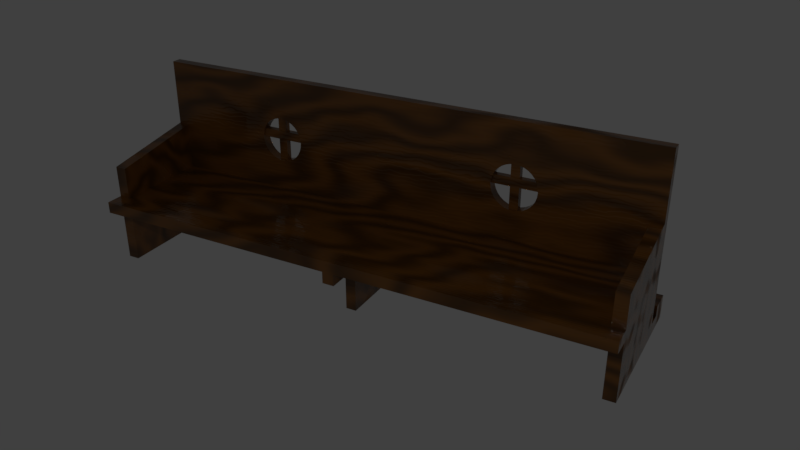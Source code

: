 # Source: seat.blend  (saved by Blender 2.79.0; exported with 4.5.12 LTS)
import bpy
from mathutils import Matrix  # noqa: F401  (used for matrix-valued properties, if any)

bpy.ops.wm.read_factory_settings(use_empty=True)
scene = bpy.context.scene
scene.name = 'Scene'

# ---- collections
col_collection_1 = bpy.data.collections.new('Collection 1'); scene.collection.children.link(col_collection_1)

# ---- materials (node trees are filled in below, after node groups)
mat_wood = bpy.data.materials.new('Wood')
mat_wood.alpha_threshold = 0.0
mat_wood.roughness = 0.5

# ---- material node trees
mat_wood.use_nodes = True; mat_wood.node_tree.nodes.clear()
_N = mat_wood.node_tree.nodes; _L = mat_wood.node_tree.links
n0 = _N.new('ShaderNodeOutputMaterial'); n0.name = 'Material Output'; n0.location = (980, 299)
n1 = _N.new('ShaderNodeMix'); n1.name = 'Mix.002'; n1.location = (412, 70)
n1.data_type = 'RGBA'
n1.blend_type = 'ADD'
n2 = _N.new('ShaderNodeTexCoord'); n2.name = 'Texture Coordinate.002'; n2.location = (-602, -38)
n3 = _N.new('ShaderNodeTexWave'); n3.name = 'Wave Texture.002'; n3.location = (-93, -68)
n3.bands_direction = 'DIAGONAL'
n3.rings_direction = 'SPHERICAL'
n3.inputs[1].default_value = 25.3
n3.inputs[2].default_value = 7.8
n3.inputs[6].default_value = 1.571
n4 = _N.new('ShaderNodeMapping'); n4.name = 'Mapping.002'; n4.location = (-377, -12)
n4.inputs[2].default_value = (0.0, 0.0, 0.6981)
n5 = _N.new('ShaderNodeMapping'); n5.name = 'Mapping'; n5.location = (-377, 929)
n6 = _N.new('ShaderNodeTexWave'); n6.name = 'Wave Texture'; n6.location = (-73, 874)
n6.wave_type = 'RINGS'
n6.bands_direction = 'DIAGONAL'
n6.rings_direction = 'SPHERICAL'
n6.inputs[1].default_value = 2.9
n6.inputs[2].default_value = 14.05
n6.inputs[6].default_value = 1.571
n7 = _N.new('ShaderNodeTexCoord'); n7.name = 'Texture Coordinate'; n7.location = (-601, 903)
n8 = _N.new('ShaderNodeTexCoord'); n8.name = 'Texture Coordinate.003'; n8.location = (-629, 588)
n9 = _N.new('ShaderNodeMapping'); n9.name = 'Mapping.003'; n9.location = (-405, 614)
n9.inputs[2].default_value = (0.0, 0.0, 0.6981)
n10 = _N.new('ShaderNodeTexWave'); n10.name = 'Wave Texture.003'; n10.location = (-121, 558)
n10.bands_direction = 'DIAGONAL'
n10.rings_direction = 'SPHERICAL'
n10.inputs[1].default_value = 25.3
n10.inputs[2].default_value = 7.8
n10.inputs[6].default_value = 1.571
n11 = _N.new('ShaderNodeTexCoord'); n11.name = 'Texture Coordinate.004'; n11.location = (-657, 289)
n12 = _N.new('ShaderNodeMapping'); n12.name = 'Mapping.004'; n12.location = (-432, 315)
n13 = _N.new('ShaderNodeMix'); n13.name = 'Mix'; n13.location = (159, 828)
n13.data_type = 'RGBA'
n13.inputs[6].default_value = (0.1703, 0.06834, 0.0116, 1.0)
n13.inputs[7].default_value = (0.3946, 0.1514, 0.0222, 1.0)
n14 = _N.new('ShaderNodeValToRGB'); n14.name = 'ColorRamp.002'; n14.location = (122, 532)
n14.width = 245
while len(n14.color_ramp.elements) > 1: n14.color_ramp.elements.remove(n14.color_ramp.elements[-1])
n14.color_ramp.elements[0].position = 0.2857; n14.color_ramp.elements[0].color = (0.06674, 0.06674, 0.06674, 1.0)
_e = n14.color_ramp.elements.new(0.7468); _e.color = (0.08091, 0.08091, 0.08091, 1.0)
n15 = _N.new('ShaderNodeMix'); n15.name = 'Mix.001'; n15.location = (496, 712)
n15.data_type = 'RGBA'
n15.blend_type = 'MULTIPLY'
n16 = _N.new('ShaderNodeValToRGB'); n16.name = 'ColorRamp.001'; n16.location = (120, -77)
n16.width = 245
while len(n16.color_ramp.elements) > 1: n16.color_ramp.elements.remove(n16.color_ramp.elements[-1])
n16.color_ramp.elements[0].position = 0.2857; n16.color_ramp.elements[0].color = (0.06674, 0.06674, 0.06674, 1.0)
_e = n16.color_ramp.elements.new(0.7468); _e.color = (0.08091, 0.08091, 0.08091, 1.0)
n17 = _N.new('ShaderNodeTexNoise'); n17.name = 'Musgrave Texture'; n17.location = (-60, 297)
n17.width = 150
n17.normalize = False
n17.inputs[2].default_value = 9.1
n17.inputs[3].default_value = 0.0
n17.inputs[4].default_value = 1.0
n17.inputs[5].default_value = 1.0
n17.inputs[6].default_value = 3.8
n17.inputs[7].default_value = 5.8
n18 = _N.new('ShaderNodeBump'); n18.name = 'Bump.001'; n18.location = (589, 72)
n18.inputs[1].default_value = 0.1
n18.inputs[2].default_value = 1.0
n19 = _N.new('ShaderNodeBsdfPrincipled'); n19.name = 'Principled BSDF'; n19.location = (800, 600)
n19.width = 150
n19.subsurface_method = 'BURLEY'
n19.inputs[3].default_value = 1.45
n19.inputs[9].default_value = (1.0, 1.0, 1.0)
_L.new(n5.outputs[0], n6.inputs[0])
_L.new(n7.outputs[0], n5.inputs[0])
_L.new(n6.outputs[0], n13.inputs[0])
_L.new(n4.outputs[0], n3.inputs[0])
_L.new(n2.outputs[0], n4.inputs[0])
_L.new(n3.outputs[0], n16.inputs[0])
_L.new(n16.outputs[0], n1.inputs[6])
_L.new(n1.outputs[2], n18.inputs[3])
_L.new(n18.outputs[0], n19.inputs[5])
_L.new(n9.outputs[0], n10.inputs[0])
_L.new(n8.outputs[0], n9.inputs[0])
_L.new(n10.outputs[0], n14.inputs[0])
_L.new(n15.outputs[2], n19.inputs[0])
_L.new(n13.outputs[2], n15.inputs[6])
_L.new(n14.outputs[0], n15.inputs[7])
_L.new(n11.outputs[0], n12.inputs[0])
_L.new(n12.outputs[0], n17.inputs[0])
_L.new(n17.outputs[0], n19.inputs[2])
_L.new(n19.outputs[0], n0.inputs[0])
n0.is_active_output = True

# ---- world
world_world = bpy.data.worlds.new('World'); scene.world = world_world
world_world.color = (0.05088, 0.05088, 0.05088)
world_world.use_sun_shadow = False
world_world.sun_shadow_jitter_overblur = 0.0
world_world.cycles.sampling_method = 'MANUAL'

# ---- cameras
cam_camera = bpy.data.cameras.new('Camera')
cam_camera.clip_end = 100.0
cam_camera.lens = 35.0
cam_camera.sensor_width = 32.0
cam_camera.sensor_height = 18.0
cam_camera.ortho_scale = 7.314
cam_camera.dof.focus_distance = 0.0

# ---- lights
light_lamp = bpy.data.lights.new('Lamp', 'POINT')
light_lamp.transmission_factor = 0.0
light_lamp.cutoff_distance = 30.0
light_lamp.energy = 100.0
light_lamp.shadow_buffer_clip_start = 1.001
light_lamp.shadow_soft_size = 0.1
light_lamp.shadow_maximum_resolution = 0.006
light_lamp.use_absolute_resolution = True

# ---- meshes
me_cube_001 = bpy.data.meshes.new('Cube.001')
me_cube_001.from_pydata([(-1.654, -4.5, 1.0), (-1.654, -4.5, 1.2), (-1.654, 4.5, 1.0), (-1.654, 4.5, 1.2), (0.346, -4.5, 1.0), (0.346, -4.5, 1.2), (0.346, 4.5, 1.0), (0.346, 4.5, 1.2), (0.5153, 4.5, 1.2), (0.5153, 4.5, 1.0), (0.5153, -4.5, 1.0), (0.5153, -4.5, 1.2), (0.346, 4.5, 3.2), (0.346, -4.5, 3.2), (0.5153, 4.5, 3.2), (0.5153, -4.5, 3.2), (-1.654, 4.3, 1.0), (-1.654, 4.3, 1.2), (0.346, 4.3, 1.0), (0.346, 4.3, 1.2), (0.5153, 4.3, 1.0), (0.5153, 4.3, 1.2), (0.346, 4.3, 3.2), (0.5153, 4.3, 3.2), (-1.654, -4.3, 1.0), (0.346, -4.3, 1.2), (0.5153, -4.3, 1.2), (0.346, -4.3, 3.2), (0.5153, -4.3, 3.2), (-1.654, -4.3, 1.2), (0.346, -4.3, 1.0), (0.5153, -4.3, 1.0), (-1.354, 4.5, 1.0), (-1.354, 4.5, 1.2), (-1.354, -4.5, 1.0), (-1.354, -4.5, 1.2), (-1.354, 4.3, 1.2), (-1.354, 4.3, 1.0), (-1.354, -4.3, 1.2), (-1.354, -4.3, 1.0), (-1.354, 4.5, 1.755), (0.346, 4.5, 2.031), (0.346, -4.3, 2.031), (0.346, -4.5, 2.031), (0.346, 4.3, 2.031), (-1.354, 4.3, 1.755), (-1.354, -4.3, 1.755), (-1.354, -4.5, 1.755), (0.346, 4.3, -5.96e-08), (0.346, 4.5, -5.96e-08), (-1.354, -4.5, -5.96e-08), (0.346, -4.5, -5.96e-08), (0.5153, 4.3, -5.96e-08), (0.5153, 4.5, -5.96e-08), (0.5153, -4.5, -5.96e-08), (0.346, -4.3, -5.96e-08), (0.5153, -4.3, -5.96e-08), (-1.354, 4.5, -5.96e-08), (-1.354, 4.3, -5.96e-08), (-1.354, -4.3, -5.96e-08), (-1.654, -0.1, 1.2), (0.346, -0.1, 1.0), (0.5153, -0.1, 1.0), (-1.654, -0.1, 1.0), (0.346, -0.1, 1.2), (0.5153, -0.1, 1.2), (0.346, -0.1, 3.2), (0.5153, -0.1, 3.2), (-1.354, -0.1, 1.0), (-1.354, -0.1, 1.2), (-1.654, 0.1, 1.2), (0.346, 0.1, 1.0), (0.5153, 0.1, 1.0), (-1.654, 0.1, 1.0), (0.346, 0.1, 1.2), (0.5153, 0.1, 1.2), (0.346, 0.1, 3.2), (0.5153, 0.1, 3.2), (-1.354, 0.1, 1.0), (-1.354, 0.1, 1.2), (-1.654, 0.1, 0.8), (-1.654, -0.1, 0.8), (-1.008, 0.09, 0.8), (-1.008, -0.09, 0.8), (0.0, -0.09, 0.8), (0.5153, -0.1, 0.8), (0.0, 0.09, 0.8), (0.5153, 0.1, 0.8), (-1.354, 0.1, 0.8), (-1.354, -0.1, 0.8), (0.346, -0.1, 0.8), (0.346, 0.1, 0.8), (-1.008, 0.09, 0.0), (-1.008, -0.09, 0.0), (0.0, -0.09, 0.0), (0.0, 0.09, 0.0), (0.5153, -2.561, 2.027), (0.346, -2.561, 2.027), (0.5153, -2.099, 1.719), (0.346, -2.099, 1.719), (0.5153, -2.502, 1.886), (0.346, -2.502, 1.886), (0.5153, -2.252, 1.719), (0.5153, -2.025, 1.741), (0.346, -2.025, 1.741), (0.5153, -2.326, 1.741), (0.346, -2.326, 1.741), (0.5153, -2.453, 1.826), (0.346, -2.453, 1.826), (0.5153, -2.394, 1.777), (0.346, -2.394, 1.777), (0.5153, -2.538, 1.954), (0.346, -2.538, 1.954), (0.5153, -2.394, 2.43), (0.346, -2.394, 2.43), (0.5153, -2.453, 2.381), (0.346, -2.453, 2.381), (0.5153, -2.538, 2.254), (0.346, -2.538, 2.254), (0.5153, -2.502, 2.322), (0.346, -2.502, 2.322), (0.5153, -2.099, 2.489), (0.346, -2.099, 2.489), (0.5153, -2.252, 2.489), (0.346, -2.252, 2.489), (0.5153, -2.326, 2.466), (0.346, -2.326, 2.466), (0.5153, -2.568, 2.104), (0.346, 1.783, 2.104), (0.5153, 1.791, 2.027), (0.346, 1.791, 2.027), (0.5153, -1.791, 2.027), (0.346, -1.791, 2.027), (0.5153, -1.783, 2.104), (0.5153, -1.813, 1.954), (0.346, -1.813, 1.954), (0.5153, -1.813, 2.254), (0.346, -1.813, 2.254), (0.5153, -1.849, 1.886), (0.346, -1.849, 1.886), (0.5153, -1.849, 2.322), (0.346, -1.849, 2.322), (0.5153, -1.898, 1.826), (0.346, -1.898, 1.826), (0.5153, -1.898, 2.381), (0.346, -1.898, 2.381), (0.5153, -1.958, 2.43), (0.346, -1.958, 2.43), (0.5153, -1.958, 1.777), (0.346, -1.958, 1.777), (0.5153, -2.025, 2.466), (0.346, -2.025, 2.466), (0.5153, 1.898, 1.826), (0.346, 1.898, 1.826), (0.5153, 1.958, 1.777), (0.346, 1.958, 1.777), (0.5153, 1.813, 1.954), (0.346, 1.813, 1.954), (0.5153, 2.252, 1.719), (0.346, 2.252, 1.719), (0.5153, 2.099, 1.719), (0.5153, 1.849, 1.886), (0.346, 1.849, 1.886), (0.5153, 2.025, 1.741), (0.346, 2.025, 1.741), (0.5153, 1.898, 2.381), (0.346, 1.898, 2.381), (0.5153, 1.849, 2.322), (0.346, 1.849, 2.322), (0.5153, 2.326, 2.466), (0.346, 2.326, 2.466), (0.5153, 2.025, 2.466), (0.346, 2.025, 2.466), (0.346, 1.813, 2.254), (0.5153, 1.958, 2.43), (0.346, 1.958, 2.43), (0.346, 2.252, 2.489), (0.5153, 2.326, 1.741), (0.346, 2.326, 1.741), (0.5153, 2.394, 1.777), (0.346, 2.394, 1.777), (0.5153, 2.453, 1.826), (0.346, 2.453, 1.826), (0.5153, 2.453, 2.381), (0.346, 2.453, 2.381), (0.5153, 2.394, 2.43), (0.346, 2.394, 2.43), (0.5153, 2.502, 1.886), (0.346, 2.502, 1.886), (0.346, 2.538, 2.254), (0.5153, 2.502, 2.322), (0.346, 2.502, 2.322), (0.5153, 2.561, 2.027), (0.346, 2.561, 2.027), (0.5153, 2.538, 1.954), (0.346, 2.538, 1.954), (0.346, 2.568, 2.104), (0.5153, 2.099, 2.489), (0.5153, 2.252, 2.489), (0.5153, 1.813, 2.254), (0.346, -2.568, 2.104), (0.346, -2.252, 1.719), (0.346, -1.783, 2.104), (0.4827, -2.568, 2.104), (0.5153, 2.538, 2.254), (0.5153, 2.568, 2.104), (0.4827, -2.538, 2.254), (0.5153, 1.783, 2.104), (0.4827, -2.099, 1.719), (0.346, 2.099, 2.489), (0.4827, -2.252, 1.719), (0.5153, 4.5, 0.2293), (0.5153, 4.3, 0.2293), (0.5153, -4.5, 0.2293), (0.5153, -4.3, 0.2293), (0.786, 4.3, 0.2293), (0.786, 4.3, -5.96e-08), (0.786, 4.5, -5.96e-08), (0.786, -4.5, -5.96e-08), (0.786, -4.3, -5.96e-08), (0.786, -4.5, 0.2293), (0.786, 4.5, 0.2293), (0.786, -4.3, 0.2293), (1.165, 4.3, 0.2293), (1.165, 4.3, -5.96e-08), (1.165, 4.5, -5.96e-08), (1.165, -4.5, -5.96e-08), (1.165, -4.3, -5.96e-08), (1.165, -4.5, 0.2293), (1.165, 4.5, 0.2293), (1.165, -4.3, 0.2293), (0.786, 4.3, 0.3181), (0.786, 4.5, 0.3181), (0.786, -4.5, 0.3181), (0.786, -4.3, 0.3181), (1.165, 4.3, 0.3181), (1.165, 4.5, 0.3181), (1.165, -4.5, 0.3181), (1.165, -4.3, 0.3181), (0.786, -0.1, 0.2293), (0.786, -0.1, 0.3181), (1.165, -0.1, 0.3181), (1.165, -0.1, 0.2293), (0.786, 0.1, 0.2293), (0.786, 0.1, 0.3181), (1.165, 0.1, 0.3181), (1.165, 0.1, 0.2293), (0.786, 0.1, -5.96e-08), (0.786, -0.1, -5.96e-08), (1.165, 0.1, -5.96e-08), (1.165, -0.1, -5.96e-08), (0.786, 4.3, 0.4087), (0.786, 4.5, 0.4087), (0.786, -4.5, 0.4087), (0.786, -4.3, 0.4087), (1.165, 4.3, 0.4087), (1.165, 4.5, 0.4087), (1.165, -4.5, 0.4087), (1.165, -4.3, 0.4087), (0.3764, -2.099, 2.489), (0.3764, -2.252, 2.489), (0.3764, -2.568, 2.104), (0.3764, -2.538, 2.254), (0.3764, -2.099, 1.719), (0.3764, -2.252, 1.719), (0.3764, -1.783, 2.104), (0.3764, -2.099, 2.104), (0.3764, -2.252, 2.104), (0.3764, -1.813, 2.254), (0.3764, -2.099, 2.254), (0.3764, -2.252, 2.254), (0.4827, -2.099, 2.489), (0.4827, -2.252, 2.489), (0.4827, -1.783, 2.104), (0.4827, -1.813, 2.254), (0.4827, -2.252, 2.104), (0.4827, -2.252, 2.254), (0.4827, -2.099, 2.254), (0.4827, -2.099, 2.104), (0.346, 2.099, 1.719), (0.4827, 1.783, 2.104), (0.4827, 1.813, 2.254), (0.4827, 2.252, 1.719), (0.4827, 2.099, 1.719), (0.3764, 2.252, 2.489), (0.3764, 2.099, 2.489), (0.3764, 1.783, 2.104), (0.3764, 1.813, 2.254), (0.3764, 2.252, 1.719), (0.3764, 2.099, 1.719), (0.3764, 2.568, 2.104), (0.3764, 2.252, 2.104), (0.3764, 2.099, 2.104), (0.3764, 2.538, 2.254), (0.3764, 2.252, 2.254), (0.3764, 2.099, 2.254), (0.4827, 2.252, 2.489), (0.4827, 2.099, 2.489), (0.4827, 2.568, 2.104), (0.4827, 2.538, 2.254), (0.4827, 2.099, 2.104), (0.4827, 2.099, 2.254), (0.4827, 2.252, 2.254), (0.4827, 2.252, 2.104)], [], [(16, 17, 3, 2), (32, 33, 7, 6), (5, 4, 10, 11), (34, 35, 1, 0), (18, 37, 58, 48), (38, 29, 1, 35), (31, 26, 11, 10), (212, 52, 216, 215), (21, 8, 14, 23), (6, 7, 8, 9), (27, 13, 15, 28), (42, 46, 47, 43), (8, 7, 12, 14), (5, 11, 15, 13), (41, 40, 45, 44), (12, 22, 23, 14), (75, 207, 199, 167, 165, 174, 171, 197, 198, 169, 185, 183, 190, 204, 205, 21, 23, 77), (71, 18, 20, 72), (9, 8, 21, 20), (33, 3, 17, 36), (4, 34, 50, 51), (73, 70, 17, 16), (0, 1, 29, 24), (214, 213, 220, 222), (11, 26, 28, 15), (64, 202, 137, 141, 145, 147, 151, 122, 124, 126, 114, 116, 120, 118, 200, 25, 27, 66), (66, 27, 28, 67), (62, 65, 26, 31), (69, 60, 29, 38), (68, 61, 30, 39), (63, 68, 39, 24), (64, 69, 38, 25), (2, 32, 37, 16), (33, 36, 45, 40), (19, 7, 41, 44), (24, 39, 34, 0), (4, 5, 35, 34), (2, 3, 33, 32), (7, 33, 40, 41), (25, 38, 46, 42), (35, 5, 43, 47), (5, 25, 42, 43), (36, 19, 44, 45), (38, 35, 47, 46), (41, 44, 22, 12), (42, 43, 13, 27), (59, 55, 51, 50), (48, 49, 53, 52), (57, 49, 48, 58), (51, 55, 56, 54), (6, 9, 211, 53, 49), (34, 39, 59, 50), (20, 18, 48, 52, 212), (37, 32, 57, 58), (30, 31, 214, 56, 55), (32, 6, 49, 57), (39, 30, 55, 59), (10, 4, 51, 54, 213), (74, 79, 69, 64), (73, 78, 88, 80), (61, 68, 89, 90), (79, 70, 60, 69), (72, 75, 65, 62), (76, 66, 67, 77), (74, 64, 66, 76), (24, 29, 60, 63), (30, 61, 62, 31), (26, 127, 117, 119, 115, 113, 125, 123, 121, 150, 146, 144, 140, 136, 133, 65, 67, 28), (19, 74, 128, 130, 157, 162, 153, 155, 164, 279, 159, 178, 180, 182, 188, 195, 193, 196), (22, 76, 77, 23), (20, 21, 75, 72), (36, 17, 70, 79), (37, 18, 71, 78), (16, 37, 78, 73), (19, 36, 79, 74), (63, 60, 70, 73), (78, 71, 91, 88), (65, 75, 77, 67), (80, 88, 89, 81), (83, 82, 92, 93), (90, 91, 87, 85), (72, 62, 85, 87), (68, 63, 81, 89), (62, 61, 90, 85), (71, 72, 87, 91), (63, 73, 80, 81), (82, 83, 89, 88), (83, 84, 90, 89), (84, 86, 91, 90), (86, 82, 88, 91), (92, 95, 94, 93), (82, 86, 95, 92), (84, 83, 93, 94), (86, 84, 94, 95), (164, 163, 160, 279), (162, 161, 152, 153), (104, 103, 148, 149), (141, 140, 144, 145), (97, 96, 111, 112), (145, 144, 146, 147), (189, 191, 184, 186, 170, 176, 209, 172, 175, 166, 168, 173, 128, 74, 76, 22, 19, 196), (182, 181, 187, 188), (124, 123, 125, 126), (143, 142, 138, 139), (209, 197, 171, 172), (137, 136, 140, 141), (106, 105, 102, 201), (132, 131, 133, 202), (200, 127, 96, 97), (128, 207, 129, 130), (195, 194, 192, 193), (180, 179, 181, 182), (114, 113, 115, 116), (65, 133, 131, 134, 138, 142, 148, 103, 98, 102, 105, 109, 107, 100, 111, 96, 127, 26), (193, 192, 205, 196), (116, 115, 119, 120), (186, 185, 169, 170), (159, 158, 177, 178), (133, 136, 274, 273), (101, 100, 107, 108), (184, 183, 185, 186), (157, 156, 161, 162), (151, 150, 121, 122), (135, 134, 131, 132), (178, 177, 179, 180), (126, 125, 113, 114), (99, 98, 103, 104), (149, 148, 142, 143), (110, 109, 105, 106), (25, 200, 97, 112, 101, 108, 110, 106, 201, 99, 104, 149, 143, 139, 135, 132, 202, 64), (108, 107, 109, 110), (172, 171, 174, 175), (191, 190, 183, 184), (130, 129, 156, 157), (175, 174, 165, 166), (112, 111, 100, 101), (147, 146, 150, 151), (209, 176, 284, 285), (281, 280, 300, 301), (139, 138, 134, 135), (153, 152, 154, 155), (120, 119, 117, 118), (166, 165, 167, 168), (155, 154, 163, 164), (188, 187, 194, 195), (170, 169, 198, 176), (21, 205, 192, 194, 187, 181, 179, 177, 158, 160, 163, 154, 152, 161, 156, 129, 207, 75), (290, 298, 303, 291), (300, 292, 289, 283), (288, 291, 303, 282), (301, 295, 287, 281), (299, 293, 294, 302), (204, 190, 191, 189), (284, 296, 302, 294), (296, 297, 301, 302), (167, 199, 173, 168), (199, 207, 280, 281), (160, 158, 282, 283), (102, 98, 208, 210), (117, 127, 203, 206), (271, 272, 276, 277), (259, 271, 277, 269), (274, 268, 269, 277), (276, 270, 262, 206), (205, 204, 299, 298), (263, 266, 278, 208), (275, 267, 264, 210), (265, 273, 278, 266), (206, 203, 275, 276), (124, 122, 259, 260), (9, 20, 212, 211), (31, 10, 213, 214), (220, 228, 237, 233), (216, 217, 225, 224), (56, 214, 222, 219), (54, 56, 219, 218), (213, 54, 218, 220), (211, 212, 215, 221), (53, 211, 221, 217), (52, 53, 217, 216), (230, 228, 226, 227), (229, 223, 224, 225), (217, 221, 229, 225), (218, 219, 227, 226), (215, 216, 224, 223), (228, 230, 238, 237), (219, 222, 230, 227), (220, 218, 226, 228), (232, 231, 251, 252), (235, 236, 256, 255), (221, 215, 231, 232), (240, 234, 238, 241), (223, 229, 236, 235), (240, 239, 222, 234), (222, 220, 233, 234), (229, 221, 232, 236), (239, 242, 230, 222), (245, 246, 223, 235), (238, 230, 242, 241), (239, 243, 247, 248), (244, 243, 239, 240), (244, 240, 241, 245), (231, 244, 245, 235), (231, 215, 243, 244), (215, 223, 246, 243), (241, 242, 246, 245), (247, 249, 250, 248), (242, 239, 248, 250), (246, 242, 250, 249), (243, 246, 249, 247), (252, 251, 255, 256), (254, 253, 257, 258), (238, 234, 254, 258), (236, 232, 252, 256), (237, 238, 258, 257), (234, 233, 253, 254), (233, 237, 257, 253), (231, 235, 255, 251), (137, 202, 265, 268), (200, 118, 262, 261), (269, 270, 260, 259), (261, 262, 270, 267), (268, 265, 266, 269), (269, 266, 267, 270), (264, 267, 266, 263), (208, 278, 275, 210), (275, 278, 277, 276), (121, 123, 272, 271), (273, 274, 277, 278), (99, 201, 264, 263), (272, 260, 270, 276), (203, 261, 267, 275), (189, 196, 290, 293), (128, 173, 287, 286), (294, 295, 285, 284), (286, 287, 295, 292), (293, 290, 291, 294), (294, 291, 292, 295), (289, 292, 291, 288), (282, 303, 300, 283), (300, 303, 302, 301), (198, 197, 297, 296), (298, 299, 302, 303), (159, 279, 289, 288), (297, 285, 295, 301), (280, 286, 292, 300)])
me_cube_001.materials.append(mat_wood)
me_cube_001.use_remesh_preserve_volume = False
me_cube_001.use_remesh_preserve_attributes = False
me_cube_001.use_mirror_vertex_groups = False
me_cube_001.update()

# ---- objects
ob_seat = bpy.data.objects.new('Seat', me_cube_001)
ob_lamp = bpy.data.objects.new('Lamp', light_lamp)
ob_camera = bpy.data.objects.new('Camera', cam_camera)

# ---- transforms, parenting, visibility, modifiers, constraints
ob_seat.location = (0.0, 0.0, 0.0)
ob_seat.lineart.crease_threshold = 0.0
ob_lamp.location = (-7.228, -3.237, 5.904)
ob_lamp.rotation_euler = (0.6503, 0.05522, 1.866)
ob_lamp.lock_rotations_4d = False
ob_lamp.empty_display_type = 'ARROWS'
ob_lamp.color = (0.0, 0.0, 0.0, 0.0)
ob_lamp.lineart.crease_threshold = 0.0
ob_camera.location = (-11.36, -6.508, 7.615)
ob_camera.rotation_euler = (1.109, -0.0, -1.075)
ob_camera.lock_rotations_4d = False
ob_camera.empty_display_type = 'ARROWS'
ob_camera.color = (0.0, 0.0, 0.0, 0.0)
ob_camera.display_type = 'WIRE'
ob_camera.lineart.crease_threshold = 0.0

# ---- collection membership
col_collection_1.objects.link(ob_seat)
col_collection_1.objects.link(ob_lamp)
col_collection_1.objects.link(ob_camera)

# ---- scene / render settings (as saved in the file)
scene.camera = ob_camera
scene.frame_start = 1; scene.frame_end = 250; scene.frame_set(1)
scene.render.engine = 'CYCLES'
scene.render.resolution_percentage = 50
scene.render.dither_intensity = 0.0
scene.cycles.use_denoising = False
scene.cycles.samples = 128
scene.cycles.sampling_pattern = 'TABULATED_SOBOL'
scene.cycles.use_adaptive_sampling = False
scene.cycles.use_light_tree = False
scene.cycles.blur_glossy = 0.0
scene.cycles.sample_clamp_indirect = 0.0
scene.view_settings.view_transform = 'Standard'
bpy.context.view_layer.update()
